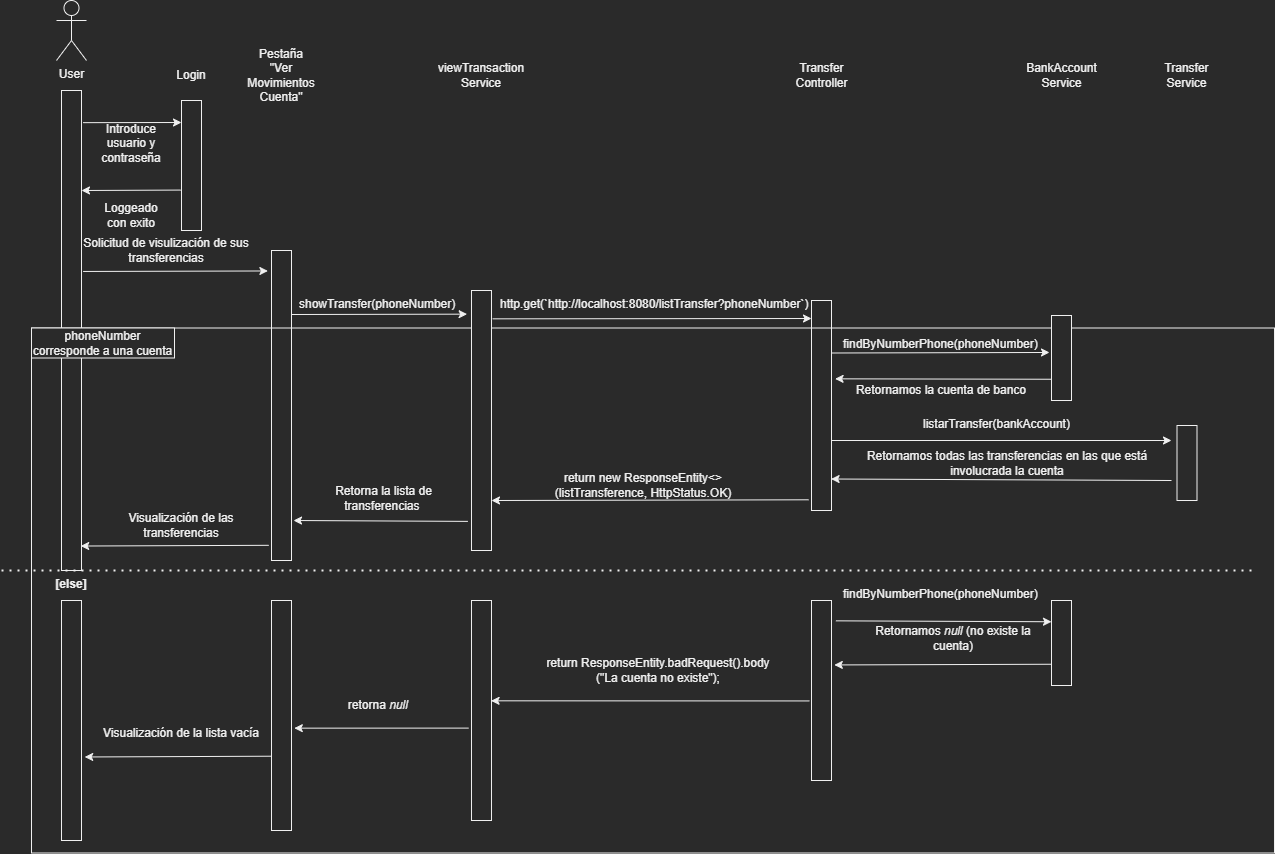

The diagram above was exported from draw.io. Its source (the exported page's mxGraphModel, read from the mxfile embedded in the PNG):
<mxGraphModel dx="1038" dy="627" grid="1" gridSize="10" guides="1" tooltips="1" connect="1" arrows="1" fold="1" page="1" pageScale="1" pageWidth="827" pageHeight="1169" math="0" shadow="0">
  <root>
    <mxCell id="0" />
    <mxCell id="1" parent="0" />
    <mxCell id="R-Rrq0y5QEUmdbqaOYzS-1" value="" style="rounded=0;whiteSpace=wrap;html=1;" parent="1" vertex="1">
      <mxGeometry x="70" y="120" width="20" height="480" as="geometry" />
    </mxCell>
    <mxCell id="R-Rrq0y5QEUmdbqaOYzS-2" value="User" style="shape=umlActor;verticalLabelPosition=bottom;verticalAlign=top;html=1;outlineConnect=0;" parent="1" vertex="1">
      <mxGeometry x="65" y="30" width="30" height="60" as="geometry" />
    </mxCell>
    <mxCell id="R-Rrq0y5QEUmdbqaOYzS-5" value="" style="rounded=0;whiteSpace=wrap;html=1;" parent="1" vertex="1">
      <mxGeometry x="190" y="130" width="20" height="130" as="geometry" />
    </mxCell>
    <mxCell id="R-Rrq0y5QEUmdbqaOYzS-6" value="Login" style="text;html=1;strokeColor=none;fillColor=none;align=center;verticalAlign=middle;whiteSpace=wrap;rounded=0;" parent="1" vertex="1">
      <mxGeometry x="170" y="90" width="60" height="30" as="geometry" />
    </mxCell>
    <mxCell id="R-Rrq0y5QEUmdbqaOYzS-7" value="" style="endArrow=classic;html=1;rounded=0;exitX=1.08;exitY=0.067;exitDx=0;exitDy=0;exitPerimeter=0;" parent="1" source="R-Rrq0y5QEUmdbqaOYzS-1" edge="1">
      <mxGeometry width="50" height="50" relative="1" as="geometry">
        <mxPoint x="100" y="152" as="sourcePoint" />
        <mxPoint x="190" y="152" as="targetPoint" />
      </mxGeometry>
    </mxCell>
    <mxCell id="R-Rrq0y5QEUmdbqaOYzS-8" value="Introduce usuario y contraseña" style="text;html=1;strokeColor=none;fillColor=none;align=center;verticalAlign=middle;whiteSpace=wrap;rounded=0;" parent="1" vertex="1">
      <mxGeometry x="110" y="150" width="60" height="45" as="geometry" />
    </mxCell>
    <mxCell id="R-Rrq0y5QEUmdbqaOYzS-9" value="" style="endArrow=classic;html=1;rounded=0;exitX=-0.04;exitY=0.689;exitDx=0;exitDy=0;exitPerimeter=0;" parent="1" source="R-Rrq0y5QEUmdbqaOYzS-5" edge="1">
      <mxGeometry width="50" height="50" relative="1" as="geometry">
        <mxPoint x="180" y="217" as="sourcePoint" />
        <mxPoint x="90" y="220" as="targetPoint" />
      </mxGeometry>
    </mxCell>
    <mxCell id="R-Rrq0y5QEUmdbqaOYzS-10" value="Loggeado con exito" style="text;html=1;strokeColor=none;fillColor=none;align=center;verticalAlign=middle;whiteSpace=wrap;rounded=0;" parent="1" vertex="1">
      <mxGeometry x="110" y="230" width="60" height="30" as="geometry" />
    </mxCell>
    <mxCell id="R-Rrq0y5QEUmdbqaOYzS-11" value="" style="rounded=0;whiteSpace=wrap;html=1;" parent="1" vertex="1">
      <mxGeometry x="280" y="280" width="20" height="310" as="geometry" />
    </mxCell>
    <mxCell id="R-Rrq0y5QEUmdbqaOYzS-12" value="Pestaña &quot;Ver Movimientos Cuenta&quot;" style="text;html=1;strokeColor=none;fillColor=none;align=center;verticalAlign=middle;whiteSpace=wrap;rounded=0;" parent="1" vertex="1">
      <mxGeometry x="255" y="75" width="70" height="60" as="geometry" />
    </mxCell>
    <mxCell id="R-Rrq0y5QEUmdbqaOYzS-13" value="" style="endArrow=classic;html=1;rounded=0;exitX=1.08;exitY=0.377;exitDx=0;exitDy=0;exitPerimeter=0;entryX=-0.18;entryY=0.066;entryDx=0;entryDy=0;entryPerimeter=0;" parent="1" source="R-Rrq0y5QEUmdbqaOYzS-1" target="R-Rrq0y5QEUmdbqaOYzS-11" edge="1">
      <mxGeometry width="50" height="50" relative="1" as="geometry">
        <mxPoint x="110" y="300" as="sourcePoint" />
        <mxPoint x="270" y="300" as="targetPoint" />
      </mxGeometry>
    </mxCell>
    <mxCell id="R-Rrq0y5QEUmdbqaOYzS-14" value="Solicitud de visulización de sus transferencias" style="text;html=1;strokeColor=none;fillColor=none;align=center;verticalAlign=middle;whiteSpace=wrap;rounded=0;" parent="1" vertex="1">
      <mxGeometry x="90" y="265" width="170" height="30" as="geometry" />
    </mxCell>
    <mxCell id="R-Rrq0y5QEUmdbqaOYzS-15" value="" style="endArrow=classic;html=1;rounded=0;exitX=-0.14;exitY=0.951;exitDx=0;exitDy=0;exitPerimeter=0;entryX=0.96;entryY=0.949;entryDx=0;entryDy=0;entryPerimeter=0;" parent="1" source="R-Rrq0y5QEUmdbqaOYzS-11" target="R-Rrq0y5QEUmdbqaOYzS-1" edge="1">
      <mxGeometry width="50" height="50" relative="1" as="geometry">
        <mxPoint x="260" y="585" as="sourcePoint" />
        <mxPoint x="100" y="585" as="targetPoint" />
        <Array as="points" />
      </mxGeometry>
    </mxCell>
    <mxCell id="R-Rrq0y5QEUmdbqaOYzS-16" value="Visualización de las transferencias" style="text;html=1;strokeColor=none;fillColor=none;align=center;verticalAlign=middle;whiteSpace=wrap;rounded=0;" parent="1" vertex="1">
      <mxGeometry x="110" y="540" width="160" height="30" as="geometry" />
    </mxCell>
    <mxCell id="R-Rrq0y5QEUmdbqaOYzS-17" value="" style="rounded=0;whiteSpace=wrap;html=1;" parent="1" vertex="1">
      <mxGeometry x="820" y="330" width="20" height="210" as="geometry" />
    </mxCell>
    <mxCell id="R-Rrq0y5QEUmdbqaOYzS-18" value="Transfer Controller" style="text;html=1;strokeColor=none;fillColor=none;align=center;verticalAlign=middle;whiteSpace=wrap;rounded=0;" parent="1" vertex="1">
      <mxGeometry x="804.5" y="87.5" width="51" height="35" as="geometry" />
    </mxCell>
    <mxCell id="R-Rrq0y5QEUmdbqaOYzS-19" value="" style="endArrow=classic;html=1;rounded=0;entryX=-0.219;entryY=0.091;entryDx=0;entryDy=0;entryPerimeter=0;" parent="1" target="RWG2raUN-Bewqidtbv8G-2" edge="1">
      <mxGeometry width="50" height="50" relative="1" as="geometry">
        <mxPoint x="300" y="344" as="sourcePoint" />
        <mxPoint x="470" y="336" as="targetPoint" />
      </mxGeometry>
    </mxCell>
    <mxCell id="R-Rrq0y5QEUmdbqaOYzS-26" value="" style="rounded=0;whiteSpace=wrap;html=1;fillColor=none;" parent="1" vertex="1">
      <mxGeometry x="40" y="357.5" width="1243" height="525" as="geometry" />
    </mxCell>
    <mxCell id="R-Rrq0y5QEUmdbqaOYzS-27" value="" style="endArrow=none;dashed=1;html=1;dashPattern=1 3;strokeWidth=2;rounded=0;" parent="1" edge="1">
      <mxGeometry width="50" height="50" relative="1" as="geometry">
        <mxPoint x="10" y="600" as="sourcePoint" />
        <mxPoint x="1260" y="600" as="targetPoint" />
      </mxGeometry>
    </mxCell>
    <mxCell id="RWG2raUN-Bewqidtbv8G-1" value="viewTransaction Service" style="text;html=1;strokeColor=none;fillColor=none;align=center;verticalAlign=middle;whiteSpace=wrap;rounded=0;" parent="1" vertex="1">
      <mxGeometry x="451.12" y="87.5" width="77.75" height="35" as="geometry" />
    </mxCell>
    <mxCell id="RWG2raUN-Bewqidtbv8G-2" value="" style="rounded=0;whiteSpace=wrap;html=1;" parent="1" vertex="1">
      <mxGeometry x="479.99" y="320" width="20" height="260" as="geometry" />
    </mxCell>
    <mxCell id="RWG2raUN-Bewqidtbv8G-8" value="showTransfer(phoneNumber)" style="text;whiteSpace=wrap;html=1;" parent="1" vertex="1">
      <mxGeometry x="305.88" y="320" width="165" height="20" as="geometry" />
    </mxCell>
    <mxCell id="RWG2raUN-Bewqidtbv8G-10" value="" style="endArrow=classic;html=1;rounded=0;exitX=1.061;exitY=0.109;exitDx=0;exitDy=0;exitPerimeter=0;" parent="1" source="RWG2raUN-Bewqidtbv8G-2" edge="1">
      <mxGeometry width="50" height="50" relative="1" as="geometry">
        <mxPoint x="550" y="347" as="sourcePoint" />
        <mxPoint x="820" y="348" as="targetPoint" />
      </mxGeometry>
    </mxCell>
    <mxCell id="RWG2raUN-Bewqidtbv8G-11" value="http.get(`http://localhost:8080/listTransfer?phoneNumber`)" style="text;whiteSpace=wrap;html=1;" parent="1" vertex="1">
      <mxGeometry x="507" y="320" width="320" height="25" as="geometry" />
    </mxCell>
    <mxCell id="RWG2raUN-Bewqidtbv8G-12" value="BankAccount Service" style="text;html=1;strokeColor=none;fillColor=none;align=center;verticalAlign=middle;whiteSpace=wrap;rounded=0;" parent="1" vertex="1">
      <mxGeometry x="1044.5" y="87.5" width="51" height="35" as="geometry" />
    </mxCell>
    <mxCell id="RWG2raUN-Bewqidtbv8G-13" value="" style="rounded=0;whiteSpace=wrap;html=1;" parent="1" vertex="1">
      <mxGeometry x="1060" y="345" width="20" height="85" as="geometry" />
    </mxCell>
    <mxCell id="RWG2raUN-Bewqidtbv8G-14" value="" style="endArrow=classic;html=1;rounded=0;exitX=1;exitY=0.25;exitDx=0;exitDy=0;entryX=-0.1;entryY=0.435;entryDx=0;entryDy=0;entryPerimeter=0;" parent="1" source="R-Rrq0y5QEUmdbqaOYzS-17" target="RWG2raUN-Bewqidtbv8G-13" edge="1">
      <mxGeometry width="50" height="50" relative="1" as="geometry">
        <mxPoint x="855" y="389.5" as="sourcePoint" />
        <mxPoint x="1045" y="389.5" as="targetPoint" />
      </mxGeometry>
    </mxCell>
    <mxCell id="RWG2raUN-Bewqidtbv8G-15" value="findByNumberPhone(phoneNumber)" style="text;whiteSpace=wrap;html=1;" parent="1" vertex="1">
      <mxGeometry x="850" y="360" width="200" height="20" as="geometry" />
    </mxCell>
    <mxCell id="RWG2raUN-Bewqidtbv8G-18" value="Retornamos la cuenta de banco" style="text;html=1;strokeColor=none;fillColor=none;align=center;verticalAlign=middle;whiteSpace=wrap;rounded=0;" parent="1" vertex="1">
      <mxGeometry x="860" y="410" width="180" height="20" as="geometry" />
    </mxCell>
    <mxCell id="yGGlgrJIELHuIkcHsBFx-1" value="Transfer Service" style="text;html=1;strokeColor=none;fillColor=none;align=center;verticalAlign=middle;whiteSpace=wrap;rounded=0;" parent="1" vertex="1">
      <mxGeometry x="1170" y="87.5" width="51" height="35" as="geometry" />
    </mxCell>
    <mxCell id="yGGlgrJIELHuIkcHsBFx-2" value="" style="rounded=0;whiteSpace=wrap;html=1;" parent="1" vertex="1">
      <mxGeometry x="1185.5" y="455" width="20" height="75" as="geometry" />
    </mxCell>
    <mxCell id="yGGlgrJIELHuIkcHsBFx-3" value="" style="endArrow=classic;html=1;rounded=0;" parent="1" edge="1">
      <mxGeometry width="50" height="50" relative="1" as="geometry">
        <mxPoint x="840" y="470" as="sourcePoint" />
        <mxPoint x="1180" y="470" as="targetPoint" />
      </mxGeometry>
    </mxCell>
    <mxCell id="yGGlgrJIELHuIkcHsBFx-4" value="listarTransfer(bankAccount)" style="text;whiteSpace=wrap;html=1;" parent="1" vertex="1">
      <mxGeometry x="930" y="440" width="150" height="20" as="geometry" />
    </mxCell>
    <mxCell id="yGGlgrJIELHuIkcHsBFx-5" value="" style="endArrow=classic;html=1;rounded=0;entryX=0.98;entryY=0.85;entryDx=0;entryDy=0;entryPerimeter=0;" parent="1" target="R-Rrq0y5QEUmdbqaOYzS-17" edge="1">
      <mxGeometry width="50" height="50" relative="1" as="geometry">
        <mxPoint x="1180" y="510" as="sourcePoint" />
        <mxPoint x="855.5" y="514" as="targetPoint" />
      </mxGeometry>
    </mxCell>
    <mxCell id="yGGlgrJIELHuIkcHsBFx-7" value="Retornamos todas las transferencias en las que está involucrada la cuenta" style="text;html=1;strokeColor=none;fillColor=none;align=center;verticalAlign=middle;whiteSpace=wrap;rounded=0;" parent="1" vertex="1">
      <mxGeometry x="845.5" y="482.5" width="340" height="20" as="geometry" />
    </mxCell>
    <mxCell id="yGGlgrJIELHuIkcHsBFx-10" value="" style="endArrow=classic;html=1;rounded=0;exitX=-0.14;exitY=0.949;exitDx=0;exitDy=0;exitPerimeter=0;" parent="1" source="R-Rrq0y5QEUmdbqaOYzS-17" edge="1">
      <mxGeometry width="50" height="50" relative="1" as="geometry">
        <mxPoint x="804.5" y="530" as="sourcePoint" />
        <mxPoint x="500" y="530" as="targetPoint" />
      </mxGeometry>
    </mxCell>
    <mxCell id="yGGlgrJIELHuIkcHsBFx-11" value="&lt;span style=&quot;text-align: left;&quot;&gt;return new ResponseEntity&amp;lt;&amp;gt;(listTransference, HttpStatus.OK)&lt;/span&gt;" style="text;html=1;strokeColor=none;fillColor=none;align=center;verticalAlign=middle;whiteSpace=wrap;rounded=0;" parent="1" vertex="1">
      <mxGeometry x="561.5" y="500" width="180" height="30" as="geometry" />
    </mxCell>
    <mxCell id="yGGlgrJIELHuIkcHsBFx-12" value="" style="endArrow=classic;html=1;rounded=0;exitX=-0.179;exitY=0.888;exitDx=0;exitDy=0;exitPerimeter=0;entryX=1.1;entryY=0.871;entryDx=0;entryDy=0;entryPerimeter=0;" parent="1" source="RWG2raUN-Bewqidtbv8G-2" target="R-Rrq0y5QEUmdbqaOYzS-11" edge="1">
      <mxGeometry width="50" height="50" relative="1" as="geometry">
        <mxPoint x="462.5" y="551" as="sourcePoint" />
        <mxPoint x="322.5" y="550" as="targetPoint" />
      </mxGeometry>
    </mxCell>
    <mxCell id="yGGlgrJIELHuIkcHsBFx-13" value="Retorna la lista de transferencias&amp;nbsp;" style="text;html=1;strokeColor=none;fillColor=none;align=center;verticalAlign=middle;whiteSpace=wrap;rounded=0;" parent="1" vertex="1">
      <mxGeometry x="314.13" y="515" width="156.75" height="25" as="geometry" />
    </mxCell>
    <mxCell id="yGGlgrJIELHuIkcHsBFx-16" value="" style="endArrow=classic;html=1;rounded=0;exitX=0;exitY=0.75;exitDx=0;exitDy=0;entryX=1.18;entryY=0.373;entryDx=0;entryDy=0;entryPerimeter=0;" parent="1" source="RWG2raUN-Bewqidtbv8G-13" target="R-Rrq0y5QEUmdbqaOYzS-17" edge="1">
      <mxGeometry width="50" height="50" relative="1" as="geometry">
        <mxPoint x="970" y="430" as="sourcePoint" />
        <mxPoint x="850" y="410" as="targetPoint" />
        <Array as="points" />
      </mxGeometry>
    </mxCell>
    <mxCell id="yGGlgrJIELHuIkcHsBFx-17" value="" style="rounded=0;whiteSpace=wrap;html=1;" parent="1" vertex="1">
      <mxGeometry x="70" y="630" width="20" height="240" as="geometry" />
    </mxCell>
    <mxCell id="yGGlgrJIELHuIkcHsBFx-18" value="" style="rounded=0;whiteSpace=wrap;html=1;" parent="1" vertex="1">
      <mxGeometry x="280" y="630" width="20" height="230" as="geometry" />
    </mxCell>
    <mxCell id="yGGlgrJIELHuIkcHsBFx-19" value="" style="rounded=0;whiteSpace=wrap;html=1;" parent="1" vertex="1">
      <mxGeometry x="479.99" y="630" width="20" height="220" as="geometry" />
    </mxCell>
    <mxCell id="yGGlgrJIELHuIkcHsBFx-20" value="" style="rounded=0;whiteSpace=wrap;html=1;" parent="1" vertex="1">
      <mxGeometry x="820" y="630" width="20" height="180" as="geometry" />
    </mxCell>
    <mxCell id="yGGlgrJIELHuIkcHsBFx-21" value="" style="rounded=0;whiteSpace=wrap;html=1;" parent="1" vertex="1">
      <mxGeometry x="1060" y="630" width="20" height="85" as="geometry" />
    </mxCell>
    <mxCell id="yGGlgrJIELHuIkcHsBFx-22" value="findByNumberPhone(phoneNumber)" style="text;whiteSpace=wrap;html=1;" parent="1" vertex="1">
      <mxGeometry x="850" y="610" width="200" height="20" as="geometry" />
    </mxCell>
    <mxCell id="yGGlgrJIELHuIkcHsBFx-23" value="" style="endArrow=classic;html=1;rounded=0;exitX=1.22;exitY=0.113;exitDx=0;exitDy=0;exitPerimeter=0;entryX=0;entryY=0.25;entryDx=0;entryDy=0;" parent="1" source="yGGlgrJIELHuIkcHsBFx-20" target="yGGlgrJIELHuIkcHsBFx-21" edge="1">
      <mxGeometry width="50" height="50" relative="1" as="geometry">
        <mxPoint x="855.5" y="662" as="sourcePoint" />
        <mxPoint x="1045.5" y="662" as="targetPoint" />
      </mxGeometry>
    </mxCell>
    <mxCell id="yGGlgrJIELHuIkcHsBFx-24" value="" style="endArrow=classic;html=1;rounded=0;exitX=0;exitY=0.75;exitDx=0;exitDy=0;entryX=1.14;entryY=0.358;entryDx=0;entryDy=0;entryPerimeter=0;" parent="1" source="yGGlgrJIELHuIkcHsBFx-21" target="yGGlgrJIELHuIkcHsBFx-20" edge="1">
      <mxGeometry width="50" height="50" relative="1" as="geometry">
        <mxPoint x="880" y="820" as="sourcePoint" />
        <mxPoint x="850" y="690" as="targetPoint" />
      </mxGeometry>
    </mxCell>
    <mxCell id="yGGlgrJIELHuIkcHsBFx-25" value="Retornamos&amp;nbsp;&lt;i&gt;null &lt;/i&gt;(no existe la cuenta)" style="text;html=1;strokeColor=none;fillColor=none;align=center;verticalAlign=middle;whiteSpace=wrap;rounded=0;" parent="1" vertex="1">
      <mxGeometry x="867.5" y="650" width="188" height="35" as="geometry" />
    </mxCell>
    <mxCell id="yGGlgrJIELHuIkcHsBFx-26" value="" style="endArrow=classic;html=1;rounded=0;entryX=0.98;entryY=0.456;entryDx=0;entryDy=0;entryPerimeter=0;exitX=-0.1;exitY=0.558;exitDx=0;exitDy=0;exitPerimeter=0;" parent="1" source="yGGlgrJIELHuIkcHsBFx-20" target="yGGlgrJIELHuIkcHsBFx-19" edge="1">
      <mxGeometry width="50" height="50" relative="1" as="geometry">
        <mxPoint x="804.5" y="720" as="sourcePoint" />
        <mxPoint x="524.5" y="720" as="targetPoint" />
      </mxGeometry>
    </mxCell>
    <mxCell id="yGGlgrJIELHuIkcHsBFx-28" value="&lt;span style=&quot;text-align: left;&quot;&gt;return ResponseEntity.badRequest().body (&quot;La cuenta no existe&quot;);&lt;/span&gt;" style="text;html=1;strokeColor=none;fillColor=none;align=center;verticalAlign=middle;whiteSpace=wrap;rounded=0;" parent="1" vertex="1">
      <mxGeometry x="542" y="685" width="250" height="30" as="geometry" />
    </mxCell>
    <mxCell id="yGGlgrJIELHuIkcHsBFx-29" value="retorna&lt;i&gt; null&lt;/i&gt;&amp;nbsp;" style="text;html=1;strokeColor=none;fillColor=none;align=center;verticalAlign=middle;whiteSpace=wrap;rounded=0;" parent="1" vertex="1">
      <mxGeometry x="310" y="722.5" width="156.75" height="25" as="geometry" />
    </mxCell>
    <mxCell id="yGGlgrJIELHuIkcHsBFx-30" value="" style="endArrow=classic;html=1;rounded=0;exitX=-0.139;exitY=0.58;exitDx=0;exitDy=0;exitPerimeter=0;entryX=1.14;entryY=0.555;entryDx=0;entryDy=0;entryPerimeter=0;" parent="1" source="yGGlgrJIELHuIkcHsBFx-19" target="yGGlgrJIELHuIkcHsBFx-18" edge="1">
      <mxGeometry width="50" height="50" relative="1" as="geometry">
        <mxPoint x="466.75" y="748.5" as="sourcePoint" />
        <mxPoint x="326.75" y="747.5" as="targetPoint" />
      </mxGeometry>
    </mxCell>
    <mxCell id="yGGlgrJIELHuIkcHsBFx-31" value="Visualización de la lista vacía" style="text;html=1;strokeColor=none;fillColor=none;align=center;verticalAlign=middle;whiteSpace=wrap;rounded=0;" parent="1" vertex="1">
      <mxGeometry x="110" y="747.5" width="160" height="30" as="geometry" />
    </mxCell>
    <mxCell id="yGGlgrJIELHuIkcHsBFx-32" value="" style="endArrow=classic;html=1;rounded=0;entryX=1.16;entryY=0.652;entryDx=0;entryDy=0;entryPerimeter=0;exitX=0.02;exitY=0.677;exitDx=0;exitDy=0;exitPerimeter=0;" parent="1" source="yGGlgrJIELHuIkcHsBFx-18" target="yGGlgrJIELHuIkcHsBFx-17" edge="1">
      <mxGeometry width="50" height="50" relative="1" as="geometry">
        <mxPoint x="280" y="780" as="sourcePoint" />
        <mxPoint x="105.58999999999995" y="777.5500000000001" as="targetPoint" />
      </mxGeometry>
    </mxCell>
    <mxCell id="yGGlgrJIELHuIkcHsBFx-35" value="phoneNumber corresponde a una cuenta" style="rounded=0;whiteSpace=wrap;html=1;" parent="1" vertex="1">
      <mxGeometry x="40" y="357.5" width="143" height="30" as="geometry" />
    </mxCell>
    <mxCell id="yGGlgrJIELHuIkcHsBFx-36" value="&lt;b&gt;[else]&lt;/b&gt;" style="text;html=1;strokeColor=none;fillColor=none;align=center;verticalAlign=middle;whiteSpace=wrap;rounded=0;" parent="1" vertex="1">
      <mxGeometry x="60" y="607" width="40" height="13" as="geometry" />
    </mxCell>
  </root>
</mxGraphModel>